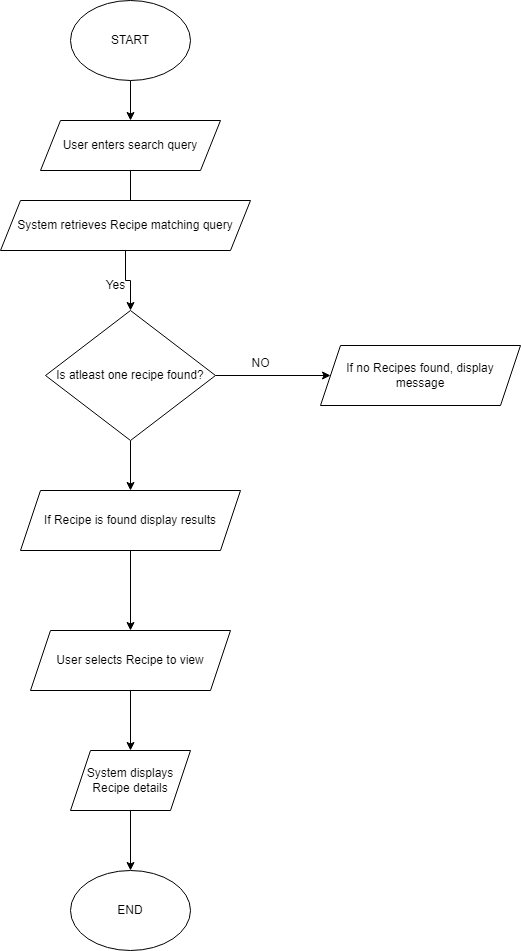

The diagram above was exported from draw.io. Its source (the exported page's mxGraphModel, read from the mxfile embedded in the PNG):
<mxGraphModel dx="1120" dy="444" grid="1" gridSize="10" guides="1" tooltips="1" connect="1" arrows="1" fold="1" page="1" pageScale="1" pageWidth="827" pageHeight="1169" math="0" shadow="0">
  <root>
    <mxCell id="WIyWlLk6GJQsqaUBKTNV-0" />
    <mxCell id="WIyWlLk6GJQsqaUBKTNV-1" parent="WIyWlLk6GJQsqaUBKTNV-0" />
    <mxCell id="xoV5GrMAlp1WXmXQhHmy-27" style="edgeStyle=orthogonalEdgeStyle;rounded=0;orthogonalLoop=1;jettySize=auto;html=1;exitX=0.5;exitY=1;exitDx=0;exitDy=0;entryX=0.5;entryY=0;entryDx=0;entryDy=0;" edge="1" parent="WIyWlLk6GJQsqaUBKTNV-1" source="xoV5GrMAlp1WXmXQhHmy-0" target="xoV5GrMAlp1WXmXQhHmy-1">
      <mxGeometry relative="1" as="geometry" />
    </mxCell>
    <mxCell id="xoV5GrMAlp1WXmXQhHmy-0" value="START" style="ellipse;whiteSpace=wrap;html=1;" vertex="1" parent="WIyWlLk6GJQsqaUBKTNV-1">
      <mxGeometry x="540" y="80" width="120" height="80" as="geometry" />
    </mxCell>
    <mxCell id="xoV5GrMAlp1WXmXQhHmy-28" style="edgeStyle=orthogonalEdgeStyle;rounded=0;orthogonalLoop=1;jettySize=auto;html=1;exitX=0.5;exitY=1;exitDx=0;exitDy=0;entryX=0.52;entryY=0.2;entryDx=0;entryDy=0;entryPerimeter=0;" edge="1" parent="WIyWlLk6GJQsqaUBKTNV-1" source="xoV5GrMAlp1WXmXQhHmy-1" target="xoV5GrMAlp1WXmXQhHmy-2">
      <mxGeometry relative="1" as="geometry" />
    </mxCell>
    <mxCell id="xoV5GrMAlp1WXmXQhHmy-1" value="User enters search query" style="shape=parallelogram;perimeter=parallelogramPerimeter;whiteSpace=wrap;html=1;fixedSize=1;" vertex="1" parent="WIyWlLk6GJQsqaUBKTNV-1">
      <mxGeometry x="510" y="200" width="180" height="50" as="geometry" />
    </mxCell>
    <mxCell id="xoV5GrMAlp1WXmXQhHmy-30" style="edgeStyle=orthogonalEdgeStyle;rounded=0;orthogonalLoop=1;jettySize=auto;html=1;exitX=0.5;exitY=1;exitDx=0;exitDy=0;entryX=0.5;entryY=0;entryDx=0;entryDy=0;" edge="1" parent="WIyWlLk6GJQsqaUBKTNV-1" source="xoV5GrMAlp1WXmXQhHmy-2" target="xoV5GrMAlp1WXmXQhHmy-3">
      <mxGeometry relative="1" as="geometry" />
    </mxCell>
    <mxCell id="xoV5GrMAlp1WXmXQhHmy-2" value="System retrieves Recipe matching query" style="shape=parallelogram;perimeter=parallelogramPerimeter;whiteSpace=wrap;html=1;fixedSize=1;" vertex="1" parent="WIyWlLk6GJQsqaUBKTNV-1">
      <mxGeometry x="470" y="280" width="250" height="50" as="geometry" />
    </mxCell>
    <mxCell id="xoV5GrMAlp1WXmXQhHmy-31" style="edgeStyle=orthogonalEdgeStyle;rounded=0;orthogonalLoop=1;jettySize=auto;html=1;exitX=1;exitY=0.5;exitDx=0;exitDy=0;entryX=0;entryY=0.5;entryDx=0;entryDy=0;" edge="1" parent="WIyWlLk6GJQsqaUBKTNV-1" source="xoV5GrMAlp1WXmXQhHmy-3" target="xoV5GrMAlp1WXmXQhHmy-21">
      <mxGeometry relative="1" as="geometry" />
    </mxCell>
    <mxCell id="xoV5GrMAlp1WXmXQhHmy-34" style="edgeStyle=orthogonalEdgeStyle;rounded=0;orthogonalLoop=1;jettySize=auto;html=1;exitX=0.5;exitY=1;exitDx=0;exitDy=0;entryX=0.5;entryY=0;entryDx=0;entryDy=0;" edge="1" parent="WIyWlLk6GJQsqaUBKTNV-1" source="xoV5GrMAlp1WXmXQhHmy-3" target="xoV5GrMAlp1WXmXQhHmy-20">
      <mxGeometry relative="1" as="geometry" />
    </mxCell>
    <mxCell id="xoV5GrMAlp1WXmXQhHmy-3" value="Is atleast one recipe found?" style="rhombus;whiteSpace=wrap;html=1;" vertex="1" parent="WIyWlLk6GJQsqaUBKTNV-1">
      <mxGeometry x="515" y="390" width="170" height="130" as="geometry" />
    </mxCell>
    <mxCell id="xoV5GrMAlp1WXmXQhHmy-35" style="edgeStyle=orthogonalEdgeStyle;rounded=0;orthogonalLoop=1;jettySize=auto;html=1;exitX=0.5;exitY=1;exitDx=0;exitDy=0;entryX=0.5;entryY=0;entryDx=0;entryDy=0;" edge="1" parent="WIyWlLk6GJQsqaUBKTNV-1" source="xoV5GrMAlp1WXmXQhHmy-20" target="xoV5GrMAlp1WXmXQhHmy-23">
      <mxGeometry relative="1" as="geometry" />
    </mxCell>
    <mxCell id="xoV5GrMAlp1WXmXQhHmy-20" value="If Recipe is found display results" style="shape=parallelogram;perimeter=parallelogramPerimeter;whiteSpace=wrap;html=1;fixedSize=1;" vertex="1" parent="WIyWlLk6GJQsqaUBKTNV-1">
      <mxGeometry x="490" y="570" width="220" height="60" as="geometry" />
    </mxCell>
    <mxCell id="xoV5GrMAlp1WXmXQhHmy-21" value="If no Recipes found, display message" style="shape=parallelogram;perimeter=parallelogramPerimeter;whiteSpace=wrap;html=1;fixedSize=1;" vertex="1" parent="WIyWlLk6GJQsqaUBKTNV-1">
      <mxGeometry x="790" y="425" width="200" height="60" as="geometry" />
    </mxCell>
    <mxCell id="xoV5GrMAlp1WXmXQhHmy-36" style="edgeStyle=orthogonalEdgeStyle;rounded=0;orthogonalLoop=1;jettySize=auto;html=1;exitX=0.5;exitY=1;exitDx=0;exitDy=0;entryX=0.5;entryY=0;entryDx=0;entryDy=0;" edge="1" parent="WIyWlLk6GJQsqaUBKTNV-1" source="xoV5GrMAlp1WXmXQhHmy-23" target="xoV5GrMAlp1WXmXQhHmy-24">
      <mxGeometry relative="1" as="geometry" />
    </mxCell>
    <mxCell id="xoV5GrMAlp1WXmXQhHmy-23" value="User selects Recipe to view" style="shape=parallelogram;perimeter=parallelogramPerimeter;whiteSpace=wrap;html=1;fixedSize=1;" vertex="1" parent="WIyWlLk6GJQsqaUBKTNV-1">
      <mxGeometry x="500" y="710" width="200" height="60" as="geometry" />
    </mxCell>
    <mxCell id="xoV5GrMAlp1WXmXQhHmy-37" style="edgeStyle=orthogonalEdgeStyle;rounded=0;orthogonalLoop=1;jettySize=auto;html=1;exitX=0.5;exitY=1;exitDx=0;exitDy=0;" edge="1" parent="WIyWlLk6GJQsqaUBKTNV-1" source="xoV5GrMAlp1WXmXQhHmy-24" target="xoV5GrMAlp1WXmXQhHmy-26">
      <mxGeometry relative="1" as="geometry" />
    </mxCell>
    <mxCell id="xoV5GrMAlp1WXmXQhHmy-24" value="System displays Recipe details" style="shape=parallelogram;perimeter=parallelogramPerimeter;whiteSpace=wrap;html=1;fixedSize=1;" vertex="1" parent="WIyWlLk6GJQsqaUBKTNV-1">
      <mxGeometry x="540" y="830" width="120" height="60" as="geometry" />
    </mxCell>
    <mxCell id="xoV5GrMAlp1WXmXQhHmy-26" value="END" style="ellipse;whiteSpace=wrap;html=1;" vertex="1" parent="WIyWlLk6GJQsqaUBKTNV-1">
      <mxGeometry x="540" y="950" width="120" height="80" as="geometry" />
    </mxCell>
    <mxCell id="xoV5GrMAlp1WXmXQhHmy-32" value="NO" style="text;html=1;align=center;verticalAlign=middle;resizable=0;points=[];autosize=1;strokeColor=none;fillColor=none;" vertex="1" parent="WIyWlLk6GJQsqaUBKTNV-1">
      <mxGeometry x="710" y="428" width="40" height="30" as="geometry" />
    </mxCell>
    <mxCell id="xoV5GrMAlp1WXmXQhHmy-33" value="Yes" style="text;html=1;align=center;verticalAlign=middle;resizable=0;points=[];autosize=1;strokeColor=none;fillColor=none;" vertex="1" parent="WIyWlLk6GJQsqaUBKTNV-1">
      <mxGeometry x="565" y="350" width="40" height="30" as="geometry" />
    </mxCell>
  </root>
</mxGraphModel>